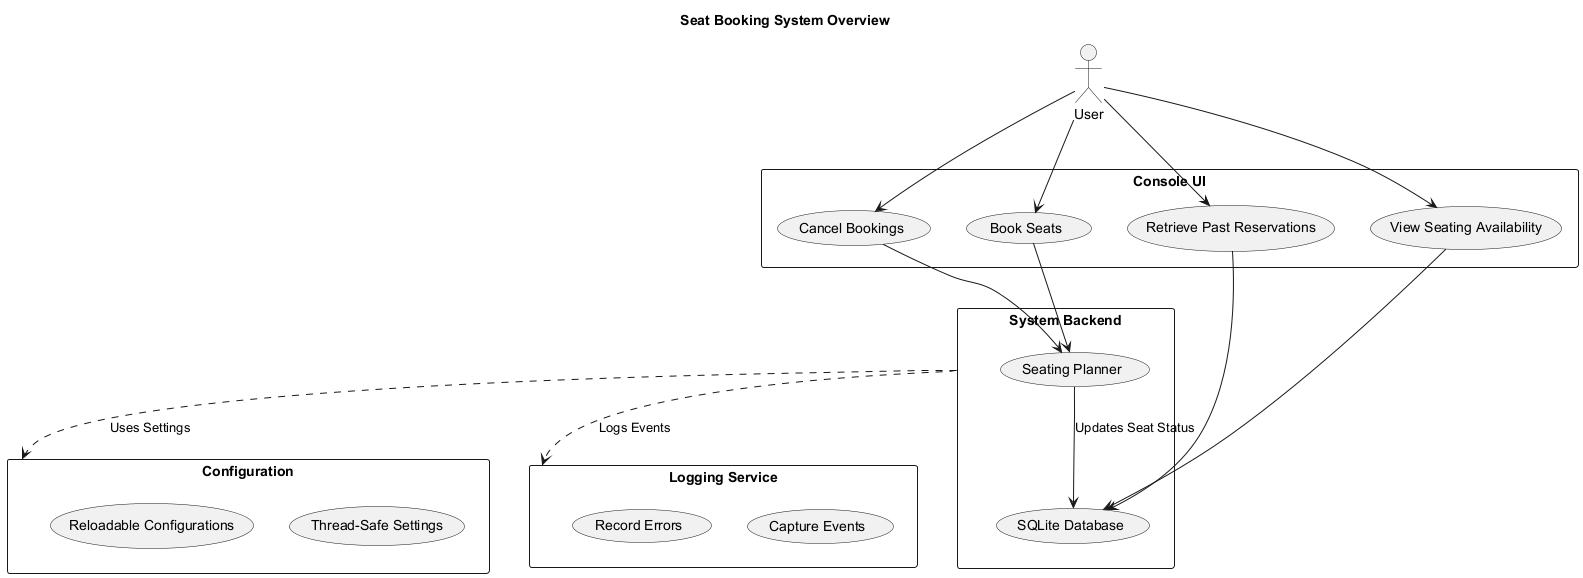

The diagram above was rendered by PlantUML. Its source (embedded in the PNG):
@startuml
title Seat Booking System Overview

actor User

rectangle "Console UI" {
  User --> (View Seating Availability)
  User --> (Book Seats)
  User --> (Cancel Bookings)
  User --> (Retrieve Past Reservations)
}

rectangle "System Backend" {
  (Book Seats) --> (Seating Planner)
  (Cancel Bookings) --> (Seating Planner)
  (Retrieve Past Reservations) --> (SQLite Database)
  (View Seating Availability) --> (SQLite Database)

  (Seating Planner) --> (SQLite Database) : Updates Seat Status
}

rectangle "Configuration" {
  (Thread-Safe Settings)
  (Reloadable Configurations)
}

rectangle "Logging Service" {
  (Capture Events)
  (Record Errors)
}

"System Backend" ..> "Configuration" : Uses Settings
"System Backend" ..> "Logging Service" : Logs Events

@enduml